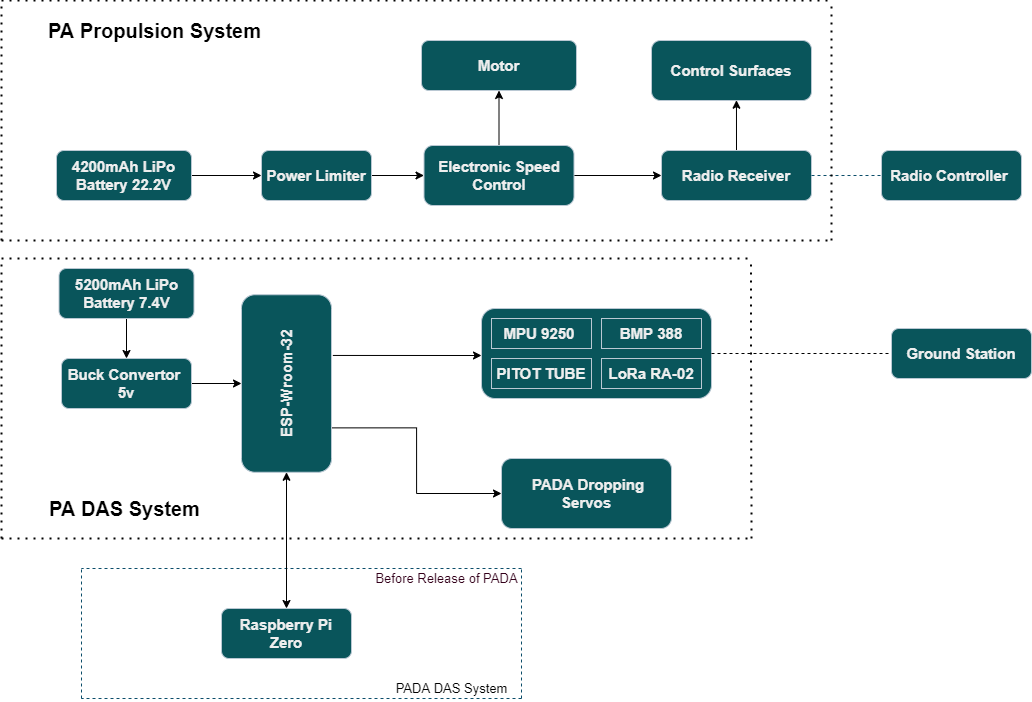

The diagram above was exported from draw.io. Its source (the exported page's mxGraphModel, read from the mxfile embedded in the PNG):
<mxGraphModel dx="2554" dy="1987" grid="1" gridSize="10" guides="1" tooltips="1" connect="1" arrows="1" fold="1" page="1" pageScale="1" pageWidth="850" pageHeight="1100" math="0" shadow="0">
  <root>
    <mxCell id="0" />
    <mxCell id="1" parent="0" />
    <mxCell id="qx52P0sC0P21CDqtVWgb-25" style="edgeStyle=orthogonalEdgeStyle;rounded=0;orthogonalLoop=1;jettySize=auto;html=1;exitX=0.658;exitY=1.015;exitDx=0;exitDy=0;entryX=0;entryY=0.522;entryDx=0;entryDy=0;fontSize=20;exitPerimeter=0;entryPerimeter=0;" edge="1" parent="1" source="QJYqqZilN3VP9VBN1nkc-1" target="QJYqqZilN3VP9VBN1nkc-5">
      <mxGeometry relative="1" as="geometry">
        <Array as="points">
          <mxPoint x="380" y="205" />
        </Array>
      </mxGeometry>
    </mxCell>
    <mxCell id="qx52P0sC0P21CDqtVWgb-33" style="edgeStyle=orthogonalEdgeStyle;rounded=0;orthogonalLoop=1;jettySize=auto;html=1;exitX=0.25;exitY=1;exitDx=0;exitDy=0;entryX=0;entryY=0.5;entryDx=0;entryDy=0;fontSize=13;" edge="1" parent="1" source="QJYqqZilN3VP9VBN1nkc-1" target="QJYqqZilN3VP9VBN1nkc-2">
      <mxGeometry relative="1" as="geometry" />
    </mxCell>
    <mxCell id="QJYqqZilN3VP9VBN1nkc-1" value="&lt;b style=&quot;line-height: 1.3&quot;&gt;&lt;font style=&quot;font-size: 15px&quot;&gt;ESP-Wroom-32&lt;/font&gt;&lt;/b&gt;" style="rounded=1;whiteSpace=wrap;html=1;rotation=-90;fillColor=#09555B;strokeColor=#BAC8D3;fontColor=#EEEEEE;" parent="1" vertex="1">
      <mxGeometry x="96.25" y="188" width="177.5" height="90" as="geometry" />
    </mxCell>
    <mxCell id="QJYqqZilN3VP9VBN1nkc-2" value="&lt;b&gt;&lt;font style=&quot;font-size: 15px&quot;&gt;&amp;nbsp;PADA Dropping Servos&lt;/font&gt;&lt;/b&gt;" style="rounded=1;whiteSpace=wrap;html=1;fillColor=#09555B;strokeColor=#BAC8D3;fontColor=#EEEEEE;" parent="1" vertex="1">
      <mxGeometry x="400" y="308" width="170" height="70" as="geometry" />
    </mxCell>
    <mxCell id="QJYqqZilN3VP9VBN1nkc-5" value="" style="rounded=1;whiteSpace=wrap;html=1;fillColor=#09555B;strokeColor=#BAC8D3;fontColor=#EEEEEE;" parent="1" vertex="1">
      <mxGeometry x="380" y="158" width="230" height="90" as="geometry" />
    </mxCell>
    <mxCell id="QJYqqZilN3VP9VBN1nkc-7" value="&lt;b&gt;&lt;font style=&quot;font-size: 15px&quot;&gt;BMP 388&lt;/font&gt;&lt;/b&gt;" style="rounded=0;whiteSpace=wrap;html=1;fillColor=#09555B;strokeColor=#BAC8D3;fontColor=#EEEEEE;" parent="1" vertex="1">
      <mxGeometry x="500" y="168" width="100" height="30" as="geometry" />
    </mxCell>
    <mxCell id="QJYqqZilN3VP9VBN1nkc-6" value="&lt;b&gt;&lt;font style=&quot;font-size: 15px&quot;&gt;MPU 9250&amp;nbsp;&lt;/font&gt;&lt;/b&gt;" style="rounded=0;whiteSpace=wrap;html=1;fillColor=#09555B;strokeColor=#BAC8D3;fontColor=#EEEEEE;" parent="1" vertex="1">
      <mxGeometry x="390" y="168" width="100" height="30" as="geometry" />
    </mxCell>
    <mxCell id="QJYqqZilN3VP9VBN1nkc-8" value="&lt;b&gt;&lt;font style=&quot;font-size: 15px&quot;&gt;LoRa RA-02&lt;/font&gt;&lt;/b&gt;" style="rounded=1;whiteSpace=wrap;html=1;fillColor=#09555B;strokeColor=#BAC8D3;fontColor=#EEEEEE;arcSize=0;" parent="1" vertex="1">
      <mxGeometry x="500" y="208" width="100" height="30" as="geometry" />
    </mxCell>
    <mxCell id="qx52P0sC0P21CDqtVWgb-39" style="edgeStyle=orthogonalEdgeStyle;rounded=0;orthogonalLoop=1;jettySize=auto;html=1;exitX=0.5;exitY=0;exitDx=0;exitDy=0;entryX=0.531;entryY=0.995;entryDx=0;entryDy=0;entryPerimeter=0;fontSize=13;" edge="1" parent="1" source="QJYqqZilN3VP9VBN1nkc-15" target="QJYqqZilN3VP9VBN1nkc-34">
      <mxGeometry relative="1" as="geometry" />
    </mxCell>
    <mxCell id="QJYqqZilN3VP9VBN1nkc-15" value="&lt;b&gt;&lt;font style=&quot;font-size: 15px&quot;&gt;Radio Receiver&lt;/font&gt;&lt;/b&gt;" style="rounded=1;whiteSpace=wrap;html=1;fillColor=#09555B;strokeColor=#BAC8D3;fontColor=#EEEEEE;" parent="1" vertex="1">
      <mxGeometry x="560" width="150" height="50" as="geometry" />
    </mxCell>
    <mxCell id="QJYqqZilN3VP9VBN1nkc-17" value="" style="endArrow=none;dashed=1;html=1;rounded=0;exitX=1;exitY=0.5;exitDx=0;exitDy=0;strokeColor=#0B4D6A;entryX=0;entryY=0.5;entryDx=0;entryDy=0;" parent="1" source="QJYqqZilN3VP9VBN1nkc-15" target="qx52P0sC0P21CDqtVWgb-6" edge="1">
      <mxGeometry width="50" height="50" relative="1" as="geometry">
        <mxPoint x="640" y="109.5" as="sourcePoint" />
        <mxPoint x="790" y="110" as="targetPoint" />
      </mxGeometry>
    </mxCell>
    <mxCell id="QJYqqZilN3VP9VBN1nkc-19" value="&lt;b&gt;&lt;font style=&quot;font-size: 15px&quot;&gt;PITOT TUBE&lt;/font&gt;&lt;/b&gt;" style="rounded=0;whiteSpace=wrap;html=1;fillColor=#09555B;strokeColor=#BAC8D3;fontColor=#EEEEEE;" parent="1" vertex="1">
      <mxGeometry x="390" y="208" width="100" height="30" as="geometry" />
    </mxCell>
    <mxCell id="QJYqqZilN3VP9VBN1nkc-34" value="&lt;b&gt;&lt;font style=&quot;font-size: 15px&quot;&gt;Control Surfaces&lt;/font&gt;&lt;/b&gt;" style="rounded=1;whiteSpace=wrap;html=1;fillColor=#09555B;strokeColor=#BAC8D3;fontColor=#EEEEEE;" parent="1" vertex="1">
      <mxGeometry x="550" y="-110" width="160" height="60" as="geometry" />
    </mxCell>
    <mxCell id="QJYqqZilN3VP9VBN1nkc-47" value="&lt;b&gt;&lt;font style=&quot;font-size: 20px&quot;&gt;PA Propulsion System&lt;/font&gt;&lt;/b&gt;" style="text;html=1;align=center;verticalAlign=middle;resizable=0;points=[];autosize=1;strokeColor=none;fillColor=none;fontColor=#000000;" parent="1" vertex="1">
      <mxGeometry x="-62.5" y="-130" width="230" height="20" as="geometry" />
    </mxCell>
    <mxCell id="QJYqqZilN3VP9VBN1nkc-48" value="&lt;b&gt;&lt;font style=&quot;font-size: 20px&quot;&gt;PA DAS System&lt;/font&gt;&lt;/b&gt;" style="text;html=1;align=center;verticalAlign=middle;resizable=0;points=[];autosize=1;strokeColor=none;fillColor=none;fontColor=#000000;" parent="1" vertex="1">
      <mxGeometry x="-62.5" y="348" width="170" height="20" as="geometry" />
    </mxCell>
    <mxCell id="QJYqqZilN3VP9VBN1nkc-50" value="" style="group" parent="1" vertex="1" connectable="0">
      <mxGeometry x="-20" y="418" width="510" height="130" as="geometry" />
    </mxCell>
    <mxCell id="QJYqqZilN3VP9VBN1nkc-36" value="&lt;b&gt;&lt;font style=&quot;font-size: 15px&quot;&gt;Raspberry Pi Zero&lt;/font&gt;&lt;/b&gt;" style="rounded=1;whiteSpace=wrap;html=1;rotation=0;fillColor=#09555B;strokeColor=#BAC8D3;fontColor=#EEEEEE;" parent="QJYqqZilN3VP9VBN1nkc-50" vertex="1">
      <mxGeometry x="140" y="40" width="130" height="50" as="geometry" />
    </mxCell>
    <mxCell id="QJYqqZilN3VP9VBN1nkc-37" value="" style="endArrow=none;dashed=1;html=1;rounded=0;strokeColor=#0B4D6A;" parent="QJYqqZilN3VP9VBN1nkc-50" edge="1">
      <mxGeometry width="50" height="50" relative="1" as="geometry">
        <mxPoint y="130" as="sourcePoint" />
        <mxPoint as="targetPoint" />
      </mxGeometry>
    </mxCell>
    <mxCell id="QJYqqZilN3VP9VBN1nkc-38" value="" style="endArrow=none;dashed=1;html=1;rounded=0;strokeColor=#0B4D6A;" parent="QJYqqZilN3VP9VBN1nkc-50" edge="1">
      <mxGeometry width="50" height="50" relative="1" as="geometry">
        <mxPoint x="440" y="130" as="sourcePoint" />
        <mxPoint y="130" as="targetPoint" />
      </mxGeometry>
    </mxCell>
    <mxCell id="QJYqqZilN3VP9VBN1nkc-39" value="" style="endArrow=none;dashed=1;html=1;rounded=0;strokeColor=#0B4D6A;" parent="QJYqqZilN3VP9VBN1nkc-50" edge="1">
      <mxGeometry width="50" height="50" relative="1" as="geometry">
        <mxPoint x="440" as="sourcePoint" />
        <mxPoint as="targetPoint" />
      </mxGeometry>
    </mxCell>
    <mxCell id="QJYqqZilN3VP9VBN1nkc-40" value="" style="endArrow=none;dashed=1;html=1;rounded=0;strokeColor=#0B4D6A;" parent="QJYqqZilN3VP9VBN1nkc-50" edge="1">
      <mxGeometry width="50" height="50" relative="1" as="geometry">
        <mxPoint x="440" y="130" as="sourcePoint" />
        <mxPoint x="440" as="targetPoint" />
      </mxGeometry>
    </mxCell>
    <mxCell id="QJYqqZilN3VP9VBN1nkc-41" value="&lt;font style=&quot;font-size: 13px&quot;&gt;PADA DAS System&lt;/font&gt;" style="text;html=1;align=center;verticalAlign=middle;resizable=0;points=[];autosize=1;fontColor=#000000;" parent="QJYqqZilN3VP9VBN1nkc-50" vertex="1">
      <mxGeometry x="305" y="110" width="130" height="20" as="geometry" />
    </mxCell>
    <mxCell id="QJYqqZilN3VP9VBN1nkc-43" value="&lt;font style=&quot;font-size: 13px&quot;&gt;Before Release of PADA&lt;/font&gt;" style="text;html=1;align=center;verticalAlign=middle;resizable=0;points=[];autosize=1;strokeColor=none;fillColor=none;fontColor=#33001A;" parent="QJYqqZilN3VP9VBN1nkc-50" vertex="1">
      <mxGeometry x="285" width="160" height="20" as="geometry" />
    </mxCell>
    <mxCell id="qx52P0sC0P21CDqtVWgb-1" value="&lt;b&gt;&lt;font style=&quot;font-size: 15px&quot;&gt;Motor&lt;/font&gt;&lt;/b&gt;" style="rounded=1;whiteSpace=wrap;html=1;fillColor=#09555B;strokeColor=#BAC8D3;fontColor=#EEEEEE;" vertex="1" parent="1">
      <mxGeometry x="320" y="-110" width="155" height="50" as="geometry" />
    </mxCell>
    <mxCell id="qx52P0sC0P21CDqtVWgb-37" value="" style="edgeStyle=orthogonalEdgeStyle;rounded=0;orthogonalLoop=1;jettySize=auto;html=1;fontSize=13;" edge="1" parent="1" source="qx52P0sC0P21CDqtVWgb-4" target="qx52P0sC0P21CDqtVWgb-1">
      <mxGeometry relative="1" as="geometry" />
    </mxCell>
    <mxCell id="qx52P0sC0P21CDqtVWgb-38" value="" style="edgeStyle=orthogonalEdgeStyle;rounded=0;orthogonalLoop=1;jettySize=auto;html=1;fontSize=13;" edge="1" parent="1" source="qx52P0sC0P21CDqtVWgb-4" target="QJYqqZilN3VP9VBN1nkc-15">
      <mxGeometry relative="1" as="geometry" />
    </mxCell>
    <mxCell id="qx52P0sC0P21CDqtVWgb-4" value="&lt;b&gt;&lt;font style=&quot;font-size: 15px&quot;&gt;Electronic Speed Control&lt;/font&gt;&lt;/b&gt;" style="rounded=1;whiteSpace=wrap;html=1;fillColor=#09555B;strokeColor=#BAC8D3;fontColor=#EEEEEE;" vertex="1" parent="1">
      <mxGeometry x="322.5" y="-5" width="150" height="60" as="geometry" />
    </mxCell>
    <mxCell id="qx52P0sC0P21CDqtVWgb-6" value="&lt;b&gt;&lt;font style=&quot;font-size: 15px&quot;&gt;Radio Controller&amp;nbsp;&lt;/font&gt;&lt;/b&gt;" style="rounded=1;whiteSpace=wrap;html=1;fillColor=#09555B;strokeColor=#BAC8D3;fontColor=#EEEEEE;" vertex="1" parent="1">
      <mxGeometry x="780" width="140" height="50" as="geometry" />
    </mxCell>
    <mxCell id="qx52P0sC0P21CDqtVWgb-36" value="" style="edgeStyle=orthogonalEdgeStyle;rounded=0;orthogonalLoop=1;jettySize=auto;html=1;fontSize=13;" edge="1" parent="1" source="qx52P0sC0P21CDqtVWgb-7" target="qx52P0sC0P21CDqtVWgb-4">
      <mxGeometry relative="1" as="geometry" />
    </mxCell>
    <mxCell id="qx52P0sC0P21CDqtVWgb-7" value="&lt;b&gt;&lt;font style=&quot;font-size: 15px&quot;&gt;Power Limiter&lt;/font&gt;&lt;/b&gt;" style="rounded=1;whiteSpace=wrap;html=1;fillColor=#09555B;strokeColor=#BAC8D3;fontColor=#EEEEEE;" vertex="1" parent="1">
      <mxGeometry x="160" width="110" height="50" as="geometry" />
    </mxCell>
    <mxCell id="qx52P0sC0P21CDqtVWgb-34" value="" style="edgeStyle=orthogonalEdgeStyle;rounded=0;orthogonalLoop=1;jettySize=auto;html=1;fontSize=13;" edge="1" parent="1" source="qx52P0sC0P21CDqtVWgb-8" target="qx52P0sC0P21CDqtVWgb-7">
      <mxGeometry relative="1" as="geometry" />
    </mxCell>
    <mxCell id="qx52P0sC0P21CDqtVWgb-8" value="&lt;b&gt;&lt;font style=&quot;font-size: 15px&quot;&gt;4200mAh LiPo Battery 22.2V&lt;/font&gt;&lt;/b&gt;" style="rounded=1;whiteSpace=wrap;html=1;fillColor=#09555B;strokeColor=#BAC8D3;fontColor=#EEEEEE;" vertex="1" parent="1">
      <mxGeometry x="-45" width="135" height="50" as="geometry" />
    </mxCell>
    <mxCell id="qx52P0sC0P21CDqtVWgb-15" value="&lt;b&gt;&lt;font style=&quot;font-size: 15px&quot;&gt;Ground Station&lt;/font&gt;&lt;/b&gt;" style="rounded=1;whiteSpace=wrap;html=1;fillColor=#09555B;strokeColor=#BAC8D3;fontColor=#EEEEEE;" vertex="1" parent="1">
      <mxGeometry x="790" y="178" width="140" height="50" as="geometry" />
    </mxCell>
    <mxCell id="qx52P0sC0P21CDqtVWgb-22" style="edgeStyle=orthogonalEdgeStyle;rounded=0;orthogonalLoop=1;jettySize=auto;html=1;exitX=1;exitY=0.5;exitDx=0;exitDy=0;fontSize=20;entryX=0.5;entryY=0;entryDx=0;entryDy=0;" edge="1" parent="1" source="qx52P0sC0P21CDqtVWgb-17" target="QJYqqZilN3VP9VBN1nkc-1">
      <mxGeometry relative="1" as="geometry">
        <mxPoint x="130" y="293" as="targetPoint" />
      </mxGeometry>
    </mxCell>
    <mxCell id="qx52P0sC0P21CDqtVWgb-17" value="&lt;b style=&quot;font-size: 15px&quot;&gt;Buck Convertor&amp;nbsp;&lt;br&gt;5v&lt;/b&gt;" style="rounded=1;whiteSpace=wrap;html=1;fillColor=#09555B;strokeColor=#BAC8D3;fontColor=#EEEEEE;" vertex="1" parent="1">
      <mxGeometry x="-40" y="208" width="130" height="50" as="geometry" />
    </mxCell>
    <mxCell id="qx52P0sC0P21CDqtVWgb-21" style="edgeStyle=orthogonalEdgeStyle;rounded=0;orthogonalLoop=1;jettySize=auto;html=1;exitX=0.5;exitY=1;exitDx=0;exitDy=0;entryX=0.5;entryY=0;entryDx=0;entryDy=0;fontSize=20;" edge="1" parent="1" source="qx52P0sC0P21CDqtVWgb-18" target="qx52P0sC0P21CDqtVWgb-17">
      <mxGeometry relative="1" as="geometry" />
    </mxCell>
    <mxCell id="qx52P0sC0P21CDqtVWgb-18" value="&lt;b&gt;&lt;font style=&quot;font-size: 15px&quot;&gt;5200mAh LiPo Battery 7.4V&lt;/font&gt;&lt;/b&gt;" style="rounded=1;whiteSpace=wrap;html=1;fillColor=#09555B;strokeColor=#BAC8D3;fontColor=#EEEEEE;" vertex="1" parent="1">
      <mxGeometry x="-42.5" y="118" width="135" height="50" as="geometry" />
    </mxCell>
    <mxCell id="qx52P0sC0P21CDqtVWgb-28" value="" style="endArrow=none;dashed=1;html=1;rounded=0;fontSize=20;entryX=0;entryY=0.5;entryDx=0;entryDy=0;exitX=1;exitY=0.5;exitDx=0;exitDy=0;" edge="1" parent="1" source="QJYqqZilN3VP9VBN1nkc-5" target="qx52P0sC0P21CDqtVWgb-15">
      <mxGeometry width="50" height="50" relative="1" as="geometry">
        <mxPoint x="320" y="358" as="sourcePoint" />
        <mxPoint x="370" y="308" as="targetPoint" />
      </mxGeometry>
    </mxCell>
    <mxCell id="qx52P0sC0P21CDqtVWgb-30" value="" style="endArrow=classic;startArrow=classic;html=1;rounded=0;fontSize=13;entryX=0;entryY=0.5;entryDx=0;entryDy=0;exitX=0.5;exitY=0;exitDx=0;exitDy=0;" edge="1" parent="1" source="QJYqqZilN3VP9VBN1nkc-36" target="QJYqqZilN3VP9VBN1nkc-1">
      <mxGeometry width="50" height="50" relative="1" as="geometry">
        <mxPoint x="390" y="478" as="sourcePoint" />
        <mxPoint x="330" y="348" as="targetPoint" />
      </mxGeometry>
    </mxCell>
    <mxCell id="qx52P0sC0P21CDqtVWgb-41" value="" style="endArrow=none;dashed=1;html=1;dashPattern=1 3;strokeWidth=2;rounded=0;fontSize=13;" edge="1" parent="1">
      <mxGeometry width="50" height="50" relative="1" as="geometry">
        <mxPoint x="-100" y="388" as="sourcePoint" />
        <mxPoint x="-100" y="108" as="targetPoint" />
      </mxGeometry>
    </mxCell>
    <mxCell id="qx52P0sC0P21CDqtVWgb-42" value="" style="endArrow=none;dashed=1;html=1;dashPattern=1 3;strokeWidth=2;rounded=0;fontSize=13;" edge="1" parent="1">
      <mxGeometry width="50" height="50" relative="1" as="geometry">
        <mxPoint x="-100" y="108" as="sourcePoint" />
        <mxPoint x="650" y="108" as="targetPoint" />
      </mxGeometry>
    </mxCell>
    <mxCell id="qx52P0sC0P21CDqtVWgb-45" value="" style="endArrow=none;dashed=1;html=1;dashPattern=1 3;strokeWidth=2;rounded=0;fontSize=13;" edge="1" parent="1">
      <mxGeometry width="50" height="50" relative="1" as="geometry">
        <mxPoint x="650" y="388" as="sourcePoint" />
        <mxPoint x="649.3800000000002" y="108" as="targetPoint" />
      </mxGeometry>
    </mxCell>
    <mxCell id="qx52P0sC0P21CDqtVWgb-46" value="" style="endArrow=none;dashed=1;html=1;dashPattern=1 3;strokeWidth=2;rounded=0;fontSize=13;" edge="1" parent="1">
      <mxGeometry width="50" height="50" relative="1" as="geometry">
        <mxPoint x="-100" y="388" as="sourcePoint" />
        <mxPoint x="650" y="388" as="targetPoint" />
      </mxGeometry>
    </mxCell>
    <mxCell id="qx52P0sC0P21CDqtVWgb-47" value="" style="endArrow=none;dashed=1;html=1;dashPattern=1 3;strokeWidth=2;rounded=0;fontSize=13;" edge="1" parent="1">
      <mxGeometry width="50" height="50" relative="1" as="geometry">
        <mxPoint x="-100" y="-150" as="sourcePoint" />
        <mxPoint x="730" y="-150" as="targetPoint" />
      </mxGeometry>
    </mxCell>
    <mxCell id="qx52P0sC0P21CDqtVWgb-48" value="" style="endArrow=none;dashed=1;html=1;dashPattern=1 3;strokeWidth=2;rounded=0;fontSize=13;" edge="1" parent="1">
      <mxGeometry width="50" height="50" relative="1" as="geometry">
        <mxPoint x="-100" y="90" as="sourcePoint" />
        <mxPoint x="730" y="90" as="targetPoint" />
      </mxGeometry>
    </mxCell>
    <mxCell id="qx52P0sC0P21CDqtVWgb-49" value="" style="endArrow=none;dashed=1;html=1;dashPattern=1 3;strokeWidth=2;rounded=0;fontSize=13;" edge="1" parent="1">
      <mxGeometry width="50" height="50" relative="1" as="geometry">
        <mxPoint x="-100" y="90" as="sourcePoint" />
        <mxPoint x="-100" y="-150" as="targetPoint" />
      </mxGeometry>
    </mxCell>
    <mxCell id="qx52P0sC0P21CDqtVWgb-50" value="" style="endArrow=none;dashed=1;html=1;dashPattern=1 3;strokeWidth=2;rounded=0;fontSize=13;" edge="1" parent="1">
      <mxGeometry width="50" height="50" relative="1" as="geometry">
        <mxPoint x="730" y="90" as="sourcePoint" />
        <mxPoint x="730" y="-150" as="targetPoint" />
      </mxGeometry>
    </mxCell>
  </root>
</mxGraphModel>